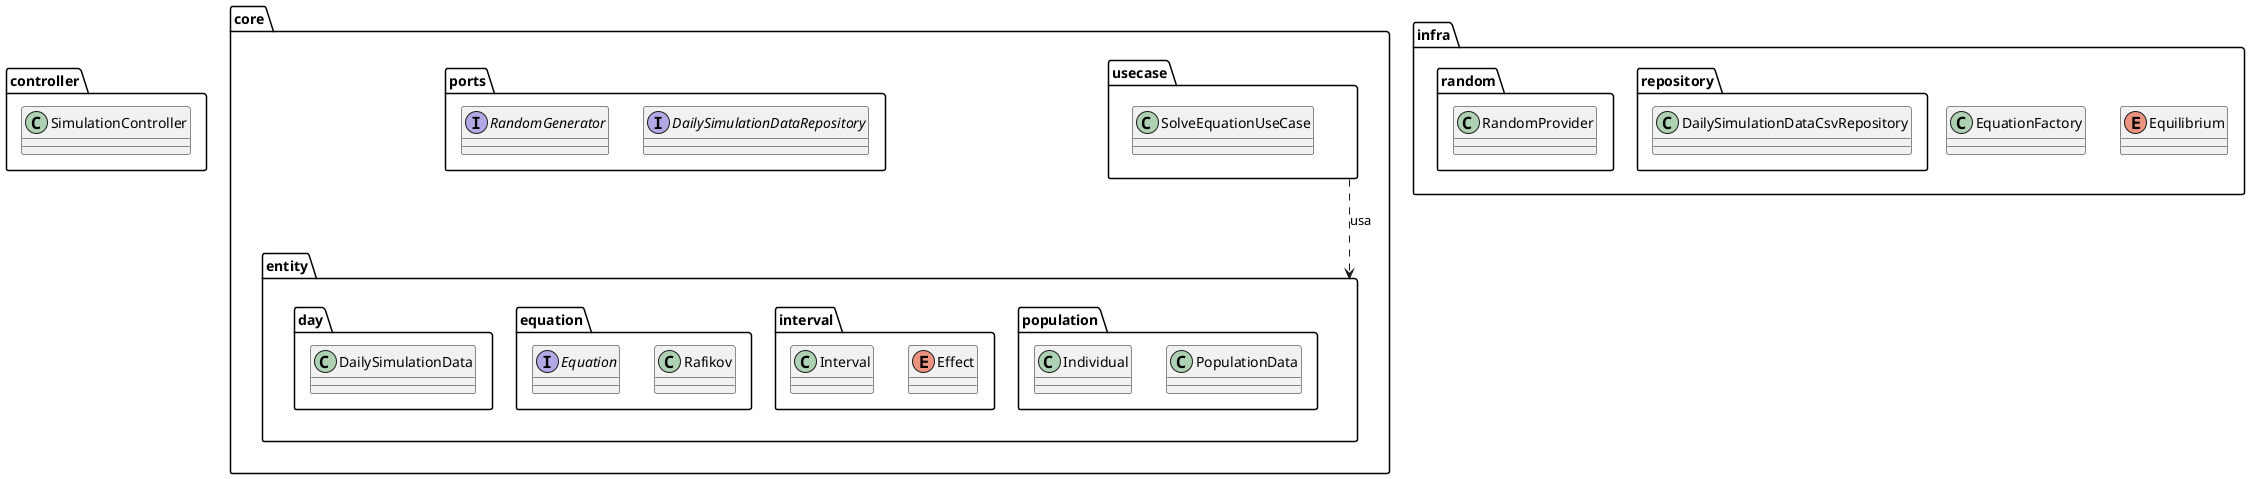

The diagram above was rendered by PlantUML. Its source (embedded in the PNG):
@startuml

package controller{
    class SimulationController
}

package core {

  package entity {

    package day{
      class DailySimulationData
    }

    package equation{
        interface Equation
        class Rafikov
    }


    package interval{
        class Interval
        enum Effect
    }

    package population{
        class Individual
        class PopulationData
    }
  }

    package ports{
        interface RandomGenerator
        interface DailySimulationDataRepository
    }

  package usecase {
    class SolveEquationUseCase
  }
}

package infra {

  package random{
    class RandomProvider
  }

  package repository{
    class DailySimulationDataCsvRepository
  }

  class EquationFactory
  enum Equilibrium
}

core.usecase ..> core.entity : usa

@enduml